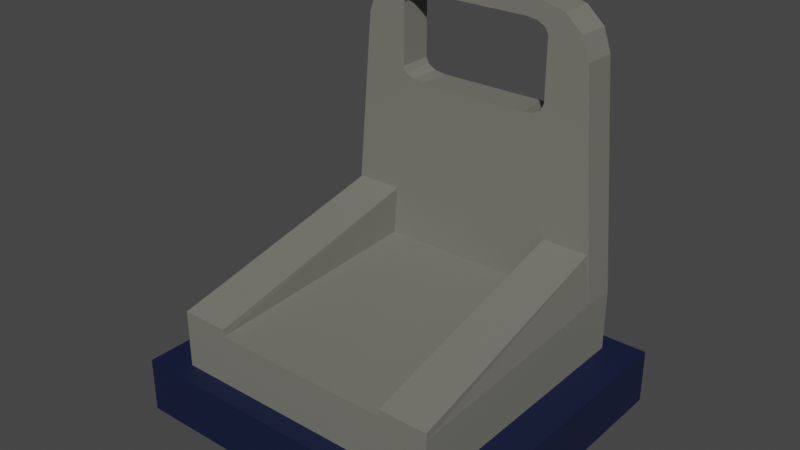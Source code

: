 # Source: Chair2.blend  (saved by Blender 2.90.8; exported with 4.5.12 LTS)
import bpy
from mathutils import Matrix  # noqa: F401  (used for matrix-valued properties, if any)

bpy.ops.wm.read_factory_settings(use_empty=True)
scene = bpy.context.scene
scene.name = 'Scene'

# ---- collections
col_collection = bpy.data.collections.new('Collection'); scene.collection.children.link(col_collection)

# ---- materials (node trees are filled in below, after node groups)
mat_darkgray_chair2 = bpy.data.materials.new('DarkGray_Chair2')
mat_darkgray_chair2.use_transparent_shadow = False
mat_darkblue_chair2 = bpy.data.materials.new('DarkBlue_Chair2')
mat_darkblue_chair2.use_transparent_shadow = False

# ---- material node trees
mat_darkgray_chair2.use_nodes = True; mat_darkgray_chair2.node_tree.nodes.clear()
_N = mat_darkgray_chair2.node_tree.nodes; _L = mat_darkgray_chair2.node_tree.links
n0 = _N.new('ShaderNodeBsdfPrincipled'); n0.name = 'Principled BSDF'; n0.location = (10, 300)
n0.distribution = 'GGX'
n0.subsurface_method = 'BURLEY'
n0.inputs[0].default_value = (0.1789, 0.1789, 0.1522, 1.0)
n0.inputs[3].default_value = 1.45
n0.inputs[27].default_value = (0.0, 0.0, 0.0, 1.0)
n0.inputs[28].default_value = 1.0
n1 = _N.new('ShaderNodeOutputMaterial'); n1.name = 'Material Output'; n1.location = (300, 300)
_L.new(n0.outputs[0], n1.inputs[0])
n1.is_active_output = True
mat_darkblue_chair2.use_nodes = True; mat_darkblue_chair2.node_tree.nodes.clear()
_N = mat_darkblue_chair2.node_tree.nodes; _L = mat_darkblue_chair2.node_tree.links
n0 = _N.new('ShaderNodeBsdfPrincipled'); n0.name = 'Principled BSDF'; n0.location = (10, 300)
n0.distribution = 'GGX'
n0.subsurface_method = 'BURLEY'
n0.inputs[0].default_value = (0.004857, 0.01027, 0.04203, 1.0)
n0.inputs[3].default_value = 1.45
n0.inputs[27].default_value = (0.0, 0.0, 0.0, 1.0)
n0.inputs[28].default_value = 1.0
n1 = _N.new('ShaderNodeOutputMaterial'); n1.name = 'Material Output'; n1.location = (300, 300)
_L.new(n0.outputs[0], n1.inputs[0])
n1.is_active_output = True

# ---- world
world_world = bpy.data.worlds.new('World'); scene.world = world_world
world_world.use_nodes = True; world_world.node_tree.nodes.clear()
_N = world_world.node_tree.nodes; _L = world_world.node_tree.links
n0 = _N.new('ShaderNodeOutputWorld'); n0.name = 'World Output'; n0.location = (300, 300)
n1 = _N.new('ShaderNodeBackground'); n1.name = 'Background'; n1.location = (10, 300)
n1.inputs[0].default_value = (0.05088, 0.05088, 0.05088, 1.0)
_L.new(n1.outputs[0], n0.inputs[0])
n0.is_active_output = True
world_world.color = (0.05088, 0.05088, 0.05088)
world_world.use_sun_shadow = False
world_world.sun_shadow_jitter_overblur = 0.0

# ---- meshes
me_cube_002 = bpy.data.meshes.new('Cube.002')
me_cube_002.from_pydata([(-1.617, -2.41, -2.034), (-1.617, -2.41, -1.314), (-1.617, 0.7436, -2.034), (-1.617, 0.7436, -1.182), (1.636, -2.41, -2.034), (1.636, -2.41, -1.314), (1.636, 0.7436, -2.034), (1.636, 0.7436, -1.182), (-1.617, 0.3416, -2.034), (-1.617, 0.3416, -1.182), (1.636, 0.3416, -2.034), (1.636, 0.3416, -1.182), (2.051, -2.633, -2.558), (2.051, -2.633, -1.912), (2.051, 0.9754, -2.558), (2.051, 0.9754, -1.912), (-2.032, -2.633, -2.558), (-2.032, -2.633, -1.912), (-2.032, 0.9754, -2.558), (-2.032, 0.9754, -1.912), (-0.8231, 0.3416, 1.982), (-1.392, 0.3416, 1.46), (-1.091, 0.3416, 1.912), (-1.3, 0.3416, 1.721), (-1.392, 0.7436, 1.46), (-0.8231, 0.7436, 1.982), (-1.3, 0.7436, 1.721), (-1.091, 0.7436, 1.912), (0.8421, 0.7436, 1.982), (1.411, 0.7436, 1.46), (1.11, 0.7436, 1.912), (1.319, 0.7436, 1.721), (1.411, 0.3416, 1.46), (0.8421, 0.3416, 1.982), (1.319, 0.3416, 1.721), (1.11, 0.3416, 1.912), (0.8934, 0.3416, 1.721), (0.8934, 0.7436, 1.721), (0.9291, 0.3416, 1.647), (0.9291, 0.7436, 1.647), (0.8934, 0.7436, 0.8549), (0.8934, 0.3416, 0.8549), (0.9291, 0.7436, 0.9283), (0.9291, 0.3416, 0.9283), (0.9291, 0.7436, 1.573), (0.7958, 0.3416, 1.774), (0.7958, 0.7436, 1.774), (0.6625, 0.3416, 1.794), (0.6625, 0.7436, 1.794), (0.7958, 0.7436, 0.8012), (0.7958, 0.3416, 0.8012), (0.6625, 0.7436, 0.7816), (0.6625, 0.3416, 0.7816), (-0.6436, 0.7436, 0.7816), (-0.6436, 0.3416, 0.7816), (-0.6436, 0.7436, 1.794), (-0.6436, 0.3416, 1.794), (-0.7769, 0.7436, 0.8012), (-0.7769, 0.3416, 0.8012), (-0.7769, 0.7436, 1.774), (-0.7769, 0.3416, 1.774), (-0.8744, 0.7436, 1.721), (-0.8744, 0.3416, 1.721), (-0.9102, 0.7436, 1.647), (-0.9102, 0.3416, 1.647), (-0.9102, 0.7436, 0.9283), (-0.9102, 0.3416, 0.9283), (-0.9102, 0.3416, 1.46), (-0.9102, 0.7436, 1.46), (-0.8744, 0.7436, 0.8549), (-0.8744, 0.3416, 0.8549), (0.009481, 0.7436, -2.034), (0.009481, 0.7436, -1.182), (0.009481, -2.41, -2.034), (0.009481, -2.41, -1.314), (0.009481, 0.3416, -1.182), (0.009481, 0.3416, -2.034), (1.067, 0.7436, -1.182), (1.067, -2.41, -2.034), (1.067, 0.3416, -1.182), (1.067, 0.7436, -2.034), (1.067, -2.41, -1.314), (1.067, 0.3416, -2.034), (-1.048, 0.7436, -2.034), (-1.048, -2.41, -1.314), (-1.048, 0.3416, -2.034), (-1.048, 0.7436, -1.182), (-1.048, -2.41, -2.034), (-1.048, 0.3416, -1.182), (1.571, 0.4103, -0.5742), (1.636, -2.41, -1.231), (-1.048, -2.41, -1.231), (-1.617, -2.41, -1.231), (-1.552, 0.4103, -0.5742), (1.024, 0.4103, -0.5742), (1.067, -2.41, -1.231), (-1.005, 0.4103, -0.5742)], [], [(8, 9, 3, 2), (80, 77, 7, 6), (10, 11, 5, 4), (87, 84, 1, 0), (82, 10, 4, 78), (11, 79, 94, 89), (11, 7, 29, 32), (80, 6, 10, 82), (6, 7, 11, 10), (0, 1, 9, 8), (9, 88, 75, 79, 11, 32, 34, 38, 43, 41, 50, 52, 54, 58, 70, 66, 67, 23, 21), (7, 77, 72, 86, 3, 24, 68, 65, 69, 57, 53, 51, 49, 40, 42, 44, 31, 29), (28, 25, 20, 33), (12, 14, 15, 13), (14, 18, 19, 15), (18, 16, 17, 19), (16, 12, 13, 17), (14, 12, 16, 18), (19, 17, 13, 15), (20, 25, 27, 22), (22, 27, 26, 23), (23, 26, 24, 21), (28, 33, 35, 30), (30, 35, 34, 31), (31, 34, 32, 29), (3, 9, 21, 24), (69, 70, 58, 57), (65, 66, 70, 69), (48, 47, 56, 55), (57, 58, 54, 53), (66, 65, 68, 63, 64, 67), (23, 67, 64, 62, 60, 56, 47, 45, 36, 38, 34, 35, 33, 20, 22), (60, 59, 55, 56), (64, 63, 61, 62), (53, 54, 52, 51), (31, 44, 39, 37, 46, 48, 55, 59, 61, 63, 68, 24, 26, 27, 25, 28, 30), (62, 61, 59, 60), (37, 36, 45, 46), (46, 45, 47, 48), (50, 49, 51, 52), (39, 38, 36, 37), (43, 42, 40, 41), (42, 43, 38, 39, 44), (41, 40, 49, 50), (83, 71, 76, 85), (79, 75, 74, 81), (85, 76, 73, 87), (78, 81, 74, 73), (83, 86, 72, 71), (4, 5, 81, 78), (81, 5, 90, 95), (71, 80, 82, 76), (76, 82, 78, 73), (71, 72, 77, 80), (2, 3, 86, 83), (8, 85, 87, 0), (2, 83, 85, 8), (75, 88, 84, 74), (73, 74, 84, 87), (96, 93, 92, 91), (89, 94, 95, 90), (84, 88, 96, 91), (79, 81, 95, 94), (88, 9, 93, 96), (5, 11, 89, 90), (9, 1, 92, 93), (1, 84, 91, 92)])
me_cube_002.polygons.foreach_set('material_index', [0, 0, 0, 0, 0, 0, 0, 0, 0, 0, 0, 0, 0, 1, 1, 1, 1, 1, 1, 0, 0, 0, 0, 0, 0, 0, 0, 0, 0, 0, 0, 0, 0, 0, 0, 0, 0, 0, 0, 0, 0, 0, 0, 0, 0, 0, 0, 0, 0, 0, 0, 0, 0, 0, 0, 0, 0, 0, 0, 0, 0, 0, 0, 0, 0, 0, 0])
_uv = me_cube_002.uv_layers.new(name='UVMap')
_uv.uv.foreach_set('vector', [0.375, 0.2167, 0.625, 0.2167, 0.625, 0.25, 0.375, 0.25, 0.375, 0.4563, 0.625, 0.4562, 0.625, 0.5, 0.375, 0.5, 0.375, 0.5333, 0.625, 0.5333, 0.625, 0.75, 0.375, 0.75, 0.375, 0.9563, 0.625, 0.9562, 0.625, 1.0, 0.375, 1.0, 0.3313, 0.5333, 0.375, 0.5333, 0.375, 0.75, 0.3313, 0.75, 0.625, 0.5333, 0.6687, 0.537, 0.6687, 0.537, 0.625, 0.5333, 0.625, 0.5333, 0.625, 0.5, 0.625, 0.5, 0.625, 0.5333, 0.3312, 0.5, 0.375, 0.5, 0.375, 0.5333, 0.3313, 0.5333, 0.375, 0.5, 0.625, 0.5, 0.625, 0.5333, 0.375, 0.5333, 0.375, 0.0, 0.625, 0.0, 0.625, 0.2167, 0.375, 0.2167, 0.875, 0.554, 0.8313, 0.5504, 0.75, 0.5437, 0.6687, 0.537, 0.625, 0.5333, 0.625, 0.5333, 0.627, 0.5334, 0.6657, 0.5339, 0.6699, 0.5348, 0.6734, 0.5349, 0.682, 0.5352, 0.6936, 0.5356, 0.8062, 0.5389, 0.8177, 0.5391, 0.8264, 0.5391, 0.8299, 0.5388, 0.8326, 0.5359, 0.8689, 0.5349, 0.875, 0.5367, 0.625, 0.5, 0.625, 0.4562, 0.625, 0.375, 0.625, 0.2937, 0.625, 0.25, 0.625, 0.25, 0.6251, 0.2925, 0.6251, 0.2953, 0.6251, 0.2987, 0.6252, 0.3074, 0.6252, 0.319, 0.6257, 0.4321, 0.6257, 0.4436, 0.6257, 0.4523, 0.6257, 0.4559, 0.6283, 0.4623, 0.625, 0.498, 0.625, 0.5, 0.6733, 0.5, 0.8267, 0.5, 0.8267, 0.5333, 0.6733, 0.5333, 0.375, 0.0, 0.375, 0.25, 0.625, 0.25, 0.625, 0.0, 0.375, 0.25, 0.375, 0.5, 0.625, 0.5, 0.625, 0.25, 0.375, 0.5, 0.375, 0.75, 0.625, 0.75, 0.625, 0.5, 0.375, 0.75, 0.375, 1.0, 0.625, 1.0, 0.625, 0.75, 0.125, 0.5, 0.125, 0.75, 0.375, 0.75, 0.375, 0.5, 0.625, 0.5, 0.625, 0.75, 0.875, 0.75, 0.875, 0.5, 0.8267, 0.5333, 0.8267, 0.5, 0.8514, 0.5, 0.8514, 0.5333, 0.625, 0.2167, 0.625, 0.25, 0.625, 0.25, 0.625, 0.2167, 0.625, 0.2167, 0.625, 0.25, 0.625, 0.25, 0.625, 0.2167, 0.6733, 0.5, 0.6733, 0.5333, 0.6487, 0.5334, 0.6407, 0.4921, 0.6407, 0.4921, 0.6487, 0.5334, 0.627, 0.5334, 0.625, 0.498, 0.625, 0.498, 0.627, 0.5334, 0.625, 0.5333, 0.625, 0.5, 0.625, 0.25, 0.625, 0.2167, 0.625, 0.2167, 0.625, 0.25, 0.125, 0.5529, 0.125, 0.681, 0.1431, 0.681, 0.1431, 0.5529, 0.4112, 0.1971, 0.4112, 0.06897, 0.3931, 0.06897, 0.3931, 0.1971, 0.6612, 0.5529, 0.6612, 0.681, 0.8388, 0.681, 0.8388, 0.5529, 0.1431, 0.5529, 0.1431, 0.681, 0.1612, 0.681, 0.1612, 0.5529, 0.4112, 0.06897, 0.4112, 0.1971, 0.5425, 0.1971, 0.5888, 0.1971, 0.5888, 0.06897, 0.5425, 0.06897, 0.8689, 0.5349, 0.8326, 0.5359, 0.8335, 0.5349, 0.8306, 0.5345, 0.8219, 0.5342, 0.8098, 0.5341, 0.69, 0.5338, 0.6778, 0.5338, 0.6688, 0.5338, 0.6657, 0.5339, 0.627, 0.5334, 0.6487, 0.5334, 0.6733, 0.5333, 0.8267, 0.5333, 0.8512, 0.5336, 0.8569, 0.681, 0.8569, 0.5529, 0.8388, 0.5529, 0.8388, 0.681, 0.5888, 0.06897, 0.5888, 0.1971, 0.6069, 0.1971, 0.6069, 0.06897, 0.1612, 0.5529, 0.1612, 0.681, 0.3388, 0.681, 0.3388, 0.5529, 0.625, 0.498, 0.6283, 0.4623, 0.6291, 0.4634, 0.6293, 0.4605, 0.6277, 0.4499, 0.6262, 0.4362, 0.6251, 0.3153, 0.625, 0.3031, 0.625, 0.2944, 0.6251, 0.2915, 0.6251, 0.2925, 0.625, 0.25, 0.625, 0.2561, 0.625, 0.2738, 0.625, 0.2983, 0.625, 0.4517, 0.6407, 0.4921, 0.6069, 0.06897, 0.6069, 0.1971, 0.625, 0.1971, 0.625, 0.06897, 0.6069, 0.552, 0.6069, 0.6818, 0.6355, 0.6837, 0.6355, 0.5494, 0.6355, 0.5494, 0.6355, 0.6837, 0.6612, 0.681, 0.6612, 0.5529, 0.3645, 0.6837, 0.3645, 0.5494, 0.3388, 0.5529, 0.3388, 0.681, 0.5888, 0.5529, 0.5888, 0.681, 0.6069, 0.6818, 0.6069, 0.552, 0.4112, 0.681, 0.4112, 0.5529, 0.3931, 0.552, 0.3931, 0.6818, 0.4112, 0.5529, 0.4112, 0.681, 0.5888, 0.681, 0.5888, 0.5529, 0.5703, 0.5529, 0.3931, 0.6818, 0.3931, 0.552, 0.3645, 0.5494, 0.3645, 0.6837, 0.1688, 0.5, 0.25, 0.5, 0.25, 0.5333, 0.1688, 0.5333, 0.6687, 0.537, 0.75, 0.5437, 0.75, 0.75, 0.6687, 0.75, 0.1688, 0.5333, 0.25, 0.5333, 0.25, 0.75, 0.1688, 0.75, 0.375, 0.7937, 0.625, 0.7937, 0.625, 0.875, 0.375, 0.875, 0.375, 0.2937, 0.625, 0.2937, 0.625, 0.375, 0.375, 0.375, 0.375, 0.75, 0.625, 0.75, 0.625, 0.7937, 0.375, 0.7937, 0.625, 0.7937, 0.625, 0.75, 0.625, 0.75, 0.625, 0.7937, 0.25, 0.5, 0.3312, 0.5, 0.3313, 0.5333, 0.25, 0.5333, 0.25, 0.5333, 0.3313, 0.5333, 0.3313, 0.75, 0.25, 0.75, 0.375, 0.375, 0.625, 0.375, 0.625, 0.4562, 0.375, 0.4563, 0.375, 0.25, 0.625, 0.25, 0.625, 0.2937, 0.375, 0.2937, 0.125, 0.5333, 0.1688, 0.5333, 0.1688, 0.75, 0.125, 0.75, 0.125, 0.5, 0.1688, 0.5, 0.1688, 0.5333, 0.125, 0.5333, 0.75, 0.5437, 0.8313, 0.5504, 0.8312, 0.75, 0.75, 0.75, 0.375, 0.875, 0.625, 0.875, 0.625, 0.9562, 0.375, 0.9563, 0.8313, 0.5504, 0.875, 0.554, 0.875, 0.75, 0.8312, 0.75, 0.625, 0.5333, 0.6687, 0.537, 0.6687, 0.75, 0.625, 0.75, 0.8312, 0.75, 0.8313, 0.5504, 0.8313, 0.5504, 0.8312, 0.75, 0.6687, 0.537, 0.6687, 0.75, 0.6687, 0.75, 0.6687, 0.537, 0.8313, 0.5504, 0.875, 0.554, 0.875, 0.554, 0.8313, 0.5504, 0.625, 0.75, 0.625, 0.5333, 0.625, 0.5333, 0.625, 0.75, 0.625, 0.2167, 0.625, 0.0, 0.625, 0.0, 0.625, 0.2167, 0.625, 1.0, 0.625, 0.9562, 0.625, 0.9562, 0.625, 1.0])
me_cube_002.materials.append(mat_darkgray_chair2)
me_cube_002.materials.append(mat_darkblue_chair2)
me_cube_002.use_remesh_fix_poles = True
me_cube_002.use_remesh_preserve_attributes = False
me_cube_002.use_mirror_vertex_groups = False
me_cube_002.update()

# ---- objects
ob_chair2 = bpy.data.objects.new('Chair2', me_cube_002)

# ---- transforms, parenting, visibility, modifiers, constraints
ob_chair2.location = (0.0, 0.0, 0.0)
ob_chair2.lineart.crease_threshold = 0.0

# ---- collection membership
col_collection.objects.link(ob_chair2)

# ---- scene / render settings (as saved in the file)
scene.frame_start = 1; scene.frame_end = 250; scene.frame_set(1)
scene.render.engine = 'BLENDER_EEVEE_NEXT'
scene.render.fps = 30
scene.cycles.use_denoising = False
scene.cycles.samples = 128
scene.cycles.sampling_pattern = 'TABULATED_SOBOL'
scene.cycles.use_adaptive_sampling = False
scene.cycles.use_light_tree = False
scene.view_settings.view_transform = 'Filmic'
bpy.context.view_layer.update()

# ---- added for rendering (the .blend has no active camera and no usable light): camera, sun
cam_auto = bpy.data.cameras.new('AutoCamera')
cam_auto.lens = 50.0
cam_auto.sensor_width = 36.0
cam_auto.clip_end = 1000.0
ob_auto_camera = bpy.data.objects.new('AutoCamera', cam_auto)
scene.collection.objects.link(ob_auto_camera)
ob_auto_camera.location = (6.57163, -8.70339, 4.96221)
ob_auto_camera.rotation_euler = (1.09748, -7.21219e-08, 0.694738)
scene.camera = ob_auto_camera
light_auto_sun = bpy.data.lights.new('AutoSun', 'SUN')
light_auto_sun.energy = 3.0
light_auto_sun.angle = 0.0523599
ob_auto_sun = bpy.data.objects.new('AutoSun', light_auto_sun)
scene.collection.objects.link(ob_auto_sun)
ob_auto_sun.rotation_euler = (0.872665, 0.174533, 0.523599)
bpy.context.view_layer.update()
